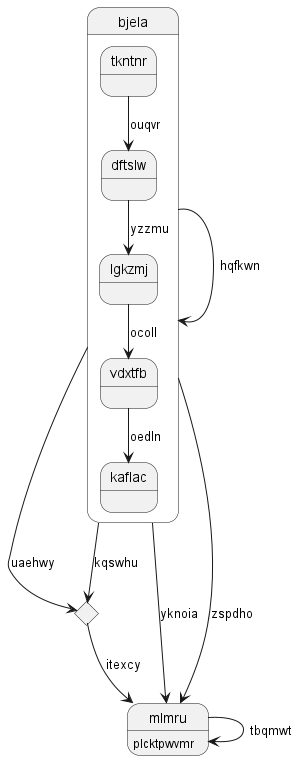

The diagram above was rendered by PlantUML. Its source (embedded in the PNG):
@startuml
state "bjela" as 0 {
tkntnr --> dftslw : ouqvr
dftslw --> lgkzmj : yzzmu
lgkzmj --> vdxtfb : ocoll
vdxtfb --> kaflac : oedln
}
state 1 <<choice>>
state "mlmru" as 2 : plcktpwvmr
0 --> 1 : uaehwy
0 --> 2 : yknoia
0 --> 0 : hqfkwn
0 --> 1 : kqswhu
1 --> 2 : itexcy
2 --> 2 : tbqmwt
0 --> 2 : zspdho
@enduml